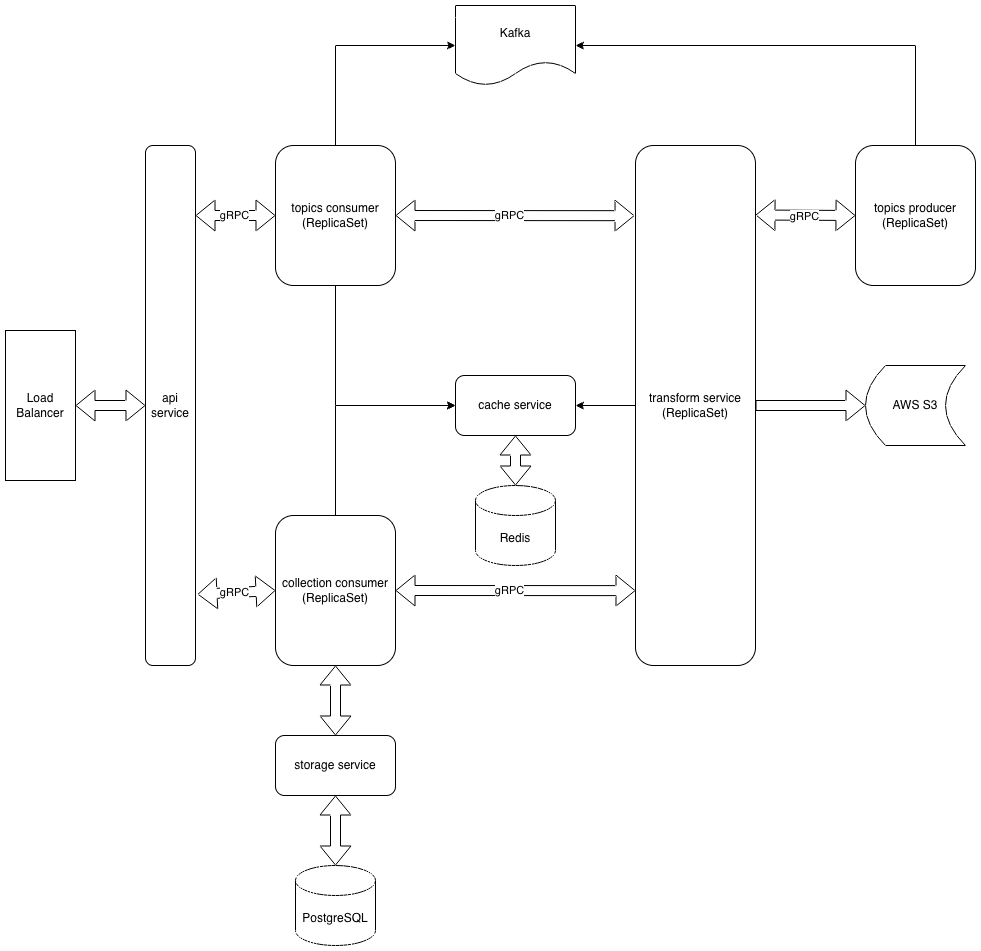

The diagram above was exported from draw.io. Its source (the exported page's mxGraphModel, read from the mxfile embedded in the PNG):
<mxGraphModel dx="1943" dy="2350" grid="1" gridSize="10" guides="1" tooltips="1" connect="1" arrows="1" fold="1" page="1" pageScale="1" pageWidth="850" pageHeight="1100" math="0" shadow="0">
  <root>
    <mxCell id="0" />
    <mxCell id="1" parent="0" />
    <mxCell id="0t4JWGxw9mp4oB-ER7A9-1" parent="1" style="rounded=0;whiteSpace=wrap;html=1;" value="Load Balancer" vertex="1">
      <mxGeometry height="150" width="70" x="50" y="315" as="geometry" />
    </mxCell>
    <mxCell id="Ze7tKmx8sA7mjXCakMTB-9" edge="1" parent="1" source="0t4JWGxw9mp4oB-ER7A9-3" style="edgeStyle=orthogonalEdgeStyle;rounded=0;orthogonalLoop=1;jettySize=auto;html=1;entryX=0;entryY=0.5;entryDx=0;entryDy=0;exitX=0.5;exitY=0;exitDx=0;exitDy=0;" target="0t4JWGxw9mp4oB-ER7A9-15">
      <mxGeometry relative="1" as="geometry" />
    </mxCell>
    <mxCell id="Ze7tKmx8sA7mjXCakMTB-13" edge="1" parent="1" source="0t4JWGxw9mp4oB-ER7A9-3" style="edgeStyle=orthogonalEdgeStyle;rounded=0;orthogonalLoop=1;jettySize=auto;html=1;entryX=0;entryY=0.5;entryDx=0;entryDy=0;exitX=0.5;exitY=1;exitDx=0;exitDy=0;" target="0t4JWGxw9mp4oB-ER7A9-11">
      <mxGeometry relative="1" as="geometry" />
    </mxCell>
    <mxCell id="0t4JWGxw9mp4oB-ER7A9-3" parent="1" style="rounded=1;whiteSpace=wrap;html=1;align=center;" value="topics consumer&lt;br&gt;(ReplicaSet)" vertex="1">
      <mxGeometry height="140" width="120" x="320" y="130" as="geometry" />
    </mxCell>
    <mxCell id="0t4JWGxw9mp4oB-ER7A9-5" parent="1" style="shape=cylinder3;whiteSpace=wrap;html=1;boundedLbl=1;backgroundOutline=1;size=15;" value="Redis" vertex="1">
      <mxGeometry height="80" width="80" x="520" y="470" as="geometry" />
    </mxCell>
    <mxCell id="0t4JWGxw9mp4oB-ER7A9-6" parent="1" style="shape=cylinder3;whiteSpace=wrap;html=1;boundedLbl=1;backgroundOutline=1;size=15;" value="PostgreSQL" vertex="1">
      <mxGeometry height="80" width="80" x="340" y="850" as="geometry" />
    </mxCell>
    <mxCell id="0t4JWGxw9mp4oB-ER7A9-11" parent="1" style="rounded=1;whiteSpace=wrap;html=1;" value="cache service" vertex="1">
      <mxGeometry height="60" width="120" x="500" y="360" as="geometry" />
    </mxCell>
    <mxCell id="Ze7tKmx8sA7mjXCakMTB-15" edge="1" parent="1" source="0t4JWGxw9mp4oB-ER7A9-13" style="edgeStyle=orthogonalEdgeStyle;rounded=0;orthogonalLoop=1;jettySize=auto;html=1;entryX=1;entryY=0.5;entryDx=0;entryDy=0;" target="0t4JWGxw9mp4oB-ER7A9-11">
      <mxGeometry relative="1" as="geometry" />
    </mxCell>
    <mxCell id="0t4JWGxw9mp4oB-ER7A9-13" parent="1" style="rounded=1;whiteSpace=wrap;html=1;" value="transform service&lt;br&gt;(ReplicaSet)" vertex="1">
      <mxGeometry height="520" width="120" x="680" y="130" as="geometry" />
    </mxCell>
    <mxCell id="Ze7tKmx8sA7mjXCakMTB-10" edge="1" parent="1" source="0t4JWGxw9mp4oB-ER7A9-14" style="edgeStyle=orthogonalEdgeStyle;rounded=0;orthogonalLoop=1;jettySize=auto;html=1;entryX=1;entryY=0.5;entryDx=0;entryDy=0;exitX=0.5;exitY=0;exitDx=0;exitDy=0;" target="0t4JWGxw9mp4oB-ER7A9-15">
      <mxGeometry relative="1" as="geometry" />
    </mxCell>
    <mxCell id="0t4JWGxw9mp4oB-ER7A9-14" parent="1" style="rounded=1;whiteSpace=wrap;html=1;align=center;" value="topics producer&lt;br&gt;(ReplicaSet)" vertex="1">
      <mxGeometry height="140" width="120" x="900" y="130" as="geometry" />
    </mxCell>
    <mxCell id="0t4JWGxw9mp4oB-ER7A9-15" parent="1" style="shape=document;whiteSpace=wrap;html=1;boundedLbl=1;" value="Kafka" vertex="1">
      <mxGeometry height="80" width="120" x="500" y="-10" as="geometry" />
    </mxCell>
    <mxCell id="0t4JWGxw9mp4oB-ER7A9-16" edge="1" parent="1" source="0t4JWGxw9mp4oB-ER7A9-3" style="shape=flexArrow;endArrow=classic;startArrow=classic;html=1;rounded=0;exitX=1;exitY=0.5;exitDx=0;exitDy=0;entryX=-0.008;entryY=0.135;entryDx=0;entryDy=0;entryPerimeter=0;" target="0t4JWGxw9mp4oB-ER7A9-13" value="">
      <mxGeometry height="100" relative="1" width="100" as="geometry">
        <mxPoint x="630" y="180" as="sourcePoint" />
        <mxPoint x="730" y="80" as="targetPoint" />
      </mxGeometry>
    </mxCell>
    <mxCell id="0t4JWGxw9mp4oB-ER7A9-17" connectable="0" parent="0t4JWGxw9mp4oB-ER7A9-16" style="edgeLabel;html=1;align=center;verticalAlign=middle;resizable=0;points=[];" value="gRPC" vertex="1">
      <mxGeometry relative="1" x="-0.05" y="1" as="geometry">
        <mxPoint as="offset" />
      </mxGeometry>
    </mxCell>
    <mxCell id="0t4JWGxw9mp4oB-ER7A9-18" edge="1" parent="1" source="0t4JWGxw9mp4oB-ER7A9-4" style="shape=flexArrow;endArrow=classic;startArrow=classic;html=1;rounded=0;exitX=1;exitY=0.5;exitDx=0;exitDy=0;entryX=0;entryY=0.856;entryDx=0;entryDy=0;entryPerimeter=0;" target="0t4JWGxw9mp4oB-ER7A9-13" value="">
      <mxGeometry height="100" relative="1" width="100" as="geometry">
        <mxPoint x="440" y="464.5" as="sourcePoint" />
        <mxPoint x="520" y="464.5" as="targetPoint" />
      </mxGeometry>
    </mxCell>
    <mxCell id="0t4JWGxw9mp4oB-ER7A9-19" connectable="0" parent="0t4JWGxw9mp4oB-ER7A9-18" style="edgeLabel;html=1;align=center;verticalAlign=middle;resizable=0;points=[];" value="gRPC" vertex="1">
      <mxGeometry relative="1" x="-0.05" y="1" as="geometry">
        <mxPoint as="offset" />
      </mxGeometry>
    </mxCell>
    <mxCell id="0t4JWGxw9mp4oB-ER7A9-20" edge="1" parent="1" style="shape=flexArrow;endArrow=classic;startArrow=classic;html=1;rounded=0;exitX=1;exitY=0.5;exitDx=0;exitDy=0;entryX=0;entryY=0.5;entryDx=0;entryDy=0;" target="0t4JWGxw9mp4oB-ER7A9-14" value="">
      <mxGeometry height="100" relative="1" width="100" as="geometry">
        <mxPoint x="800" y="199.5" as="sourcePoint" />
        <mxPoint x="880" y="199.5" as="targetPoint" />
      </mxGeometry>
    </mxCell>
    <mxCell id="0t4JWGxw9mp4oB-ER7A9-21" connectable="0" parent="0t4JWGxw9mp4oB-ER7A9-20" style="edgeLabel;html=1;align=center;verticalAlign=middle;resizable=0;points=[];" value="gRPC" vertex="1">
      <mxGeometry relative="1" x="-0.05" y="1" as="geometry">
        <mxPoint y="1" as="offset" />
      </mxGeometry>
    </mxCell>
    <mxCell id="0t4JWGxw9mp4oB-ER7A9-22" edge="1" parent="1" style="shape=flexArrow;endArrow=classic;startArrow=classic;html=1;rounded=0;exitX=1;exitY=0.5;exitDx=0;exitDy=0;entryX=0;entryY=0.212;entryDx=0;entryDy=0;entryPerimeter=0;" value="">
      <mxGeometry height="100" relative="1" width="100" as="geometry">
        <mxPoint x="240" y="200" as="sourcePoint" />
        <mxPoint x="320" y="200" as="targetPoint" />
      </mxGeometry>
    </mxCell>
    <mxCell id="0t4JWGxw9mp4oB-ER7A9-23" connectable="0" parent="0t4JWGxw9mp4oB-ER7A9-22" style="edgeLabel;html=1;align=center;verticalAlign=middle;resizable=0;points=[];" value="gRPC" vertex="1">
      <mxGeometry relative="1" x="-0.05" y="1" as="geometry">
        <mxPoint as="offset" />
      </mxGeometry>
    </mxCell>
    <mxCell id="0t4JWGxw9mp4oB-ER7A9-24" edge="1" parent="1" source="0t4JWGxw9mp4oB-ER7A9-26" style="shape=flexArrow;endArrow=classic;startArrow=classic;html=1;rounded=0;exitX=1.04;exitY=0.863;exitDx=0;exitDy=0;exitPerimeter=0;entryX=0;entryY=0.5;entryDx=0;entryDy=0;" target="0t4JWGxw9mp4oB-ER7A9-4" value="">
      <mxGeometry height="100" relative="1" width="100" as="geometry">
        <mxPoint x="240" y="464.5" as="sourcePoint" />
        <mxPoint x="300" y="579" as="targetPoint" />
      </mxGeometry>
    </mxCell>
    <mxCell id="0t4JWGxw9mp4oB-ER7A9-25" connectable="0" parent="0t4JWGxw9mp4oB-ER7A9-24" style="edgeLabel;html=1;align=center;verticalAlign=middle;resizable=0;points=[];" value="gRPC" vertex="1">
      <mxGeometry relative="1" x="-0.05" y="1" as="geometry">
        <mxPoint as="offset" />
      </mxGeometry>
    </mxCell>
    <mxCell id="0t4JWGxw9mp4oB-ER7A9-26" parent="1" style="rounded=1;whiteSpace=wrap;html=1;" value="api service" vertex="1">
      <mxGeometry height="520" width="50" x="190" y="130" as="geometry" />
    </mxCell>
    <mxCell id="Ze7tKmx8sA7mjXCakMTB-1" edge="1" parent="1" source="0t4JWGxw9mp4oB-ER7A9-1" style="shape=flexArrow;endArrow=classic;startArrow=classic;html=1;rounded=0;exitX=1;exitY=0.5;exitDx=0;exitDy=0;entryX=0;entryY=0.5;entryDx=0;entryDy=0;" target="0t4JWGxw9mp4oB-ER7A9-26" value="">
      <mxGeometry height="100" relative="1" width="100" as="geometry">
        <mxPoint x="380" y="210" as="sourcePoint" />
        <mxPoint x="190" y="300" as="targetPoint" />
      </mxGeometry>
    </mxCell>
    <mxCell id="Ze7tKmx8sA7mjXCakMTB-2" parent="1" style="shape=dataStorage;whiteSpace=wrap;html=1;fixedSize=1;" value="AWS S3" vertex="1">
      <mxGeometry height="80" width="100" x="910" y="350" as="geometry" />
    </mxCell>
    <mxCell id="Ze7tKmx8sA7mjXCakMTB-3" edge="1" parent="1" source="0t4JWGxw9mp4oB-ER7A9-4" style="shape=flexArrow;endArrow=classic;startArrow=classic;html=1;rounded=0;" value="">
      <mxGeometry height="100" relative="1" width="100" as="geometry">
        <mxPoint x="490" y="620" as="sourcePoint" />
        <mxPoint x="380" y="543" as="targetPoint" />
      </mxGeometry>
    </mxCell>
    <mxCell id="Ze7tKmx8sA7mjXCakMTB-5" edge="1" parent="1" source="0t4JWGxw9mp4oB-ER7A9-6" style="shape=flexArrow;endArrow=classic;startArrow=classic;html=1;rounded=0;" target="0t4JWGxw9mp4oB-ER7A9-12" value="">
      <mxGeometry height="100" relative="1" width="100" as="geometry">
        <mxPoint x="380" y="850" as="sourcePoint" />
        <mxPoint x="379.5" y="660" as="targetPoint" />
      </mxGeometry>
    </mxCell>
    <mxCell id="0t4JWGxw9mp4oB-ER7A9-12" parent="1" style="rounded=1;whiteSpace=wrap;html=1;" value="storage service" vertex="1">
      <mxGeometry height="60" width="120" x="320" y="720" as="geometry" />
    </mxCell>
    <mxCell id="Ze7tKmx8sA7mjXCakMTB-6" edge="1" parent="1" source="0t4JWGxw9mp4oB-ER7A9-12" style="shape=flexArrow;endArrow=classic;startArrow=classic;html=1;rounded=0;" target="0t4JWGxw9mp4oB-ER7A9-4" value="">
      <mxGeometry height="100" relative="1" width="100" as="geometry">
        <mxPoint x="380" y="720" as="sourcePoint" />
        <mxPoint x="380" y="543" as="targetPoint" />
      </mxGeometry>
    </mxCell>
    <mxCell id="Ze7tKmx8sA7mjXCakMTB-14" edge="1" parent="1" source="0t4JWGxw9mp4oB-ER7A9-4" style="edgeStyle=orthogonalEdgeStyle;rounded=0;orthogonalLoop=1;jettySize=auto;html=1;exitX=0.5;exitY=0;exitDx=0;exitDy=0;entryX=0;entryY=0.5;entryDx=0;entryDy=0;" target="0t4JWGxw9mp4oB-ER7A9-11">
      <mxGeometry relative="1" as="geometry">
        <Array as="points">
          <mxPoint x="380" y="390" />
        </Array>
        <mxPoint x="500" y="320" as="targetPoint" />
      </mxGeometry>
    </mxCell>
    <mxCell id="0t4JWGxw9mp4oB-ER7A9-4" parent="1" style="rounded=1;whiteSpace=wrap;html=1;" value="collection consumer&lt;br&gt;(ReplicaSet)" vertex="1">
      <mxGeometry height="150" width="120" x="320" y="500" as="geometry" />
    </mxCell>
    <mxCell id="Ze7tKmx8sA7mjXCakMTB-8" edge="1" parent="1" source="0t4JWGxw9mp4oB-ER7A9-5" style="shape=flexArrow;endArrow=classic;startArrow=classic;html=1;rounded=0;entryX=0.5;entryY=1;entryDx=0;entryDy=0;exitX=0.5;exitY=0;exitDx=0;exitDy=0;exitPerimeter=0;" target="0t4JWGxw9mp4oB-ER7A9-11" value="">
      <mxGeometry height="100" relative="1" width="100" as="geometry">
        <mxPoint x="560" y="390" as="sourcePoint" />
        <mxPoint x="560" y="720" as="targetPoint" />
      </mxGeometry>
    </mxCell>
    <mxCell id="Ze7tKmx8sA7mjXCakMTB-12" edge="1" parent="1" source="0t4JWGxw9mp4oB-ER7A9-13" style="shape=flexArrow;endArrow=classic;html=1;rounded=0;entryX=0;entryY=0.5;entryDx=0;entryDy=0;exitX=1;exitY=0.5;exitDx=0;exitDy=0;" target="Ze7tKmx8sA7mjXCakMTB-2" value="">
      <mxGeometry height="50" relative="1" width="50" as="geometry">
        <mxPoint x="850" y="500" as="sourcePoint" />
        <mxPoint x="900" y="450" as="targetPoint" />
      </mxGeometry>
    </mxCell>
  </root>
</mxGraphModel>